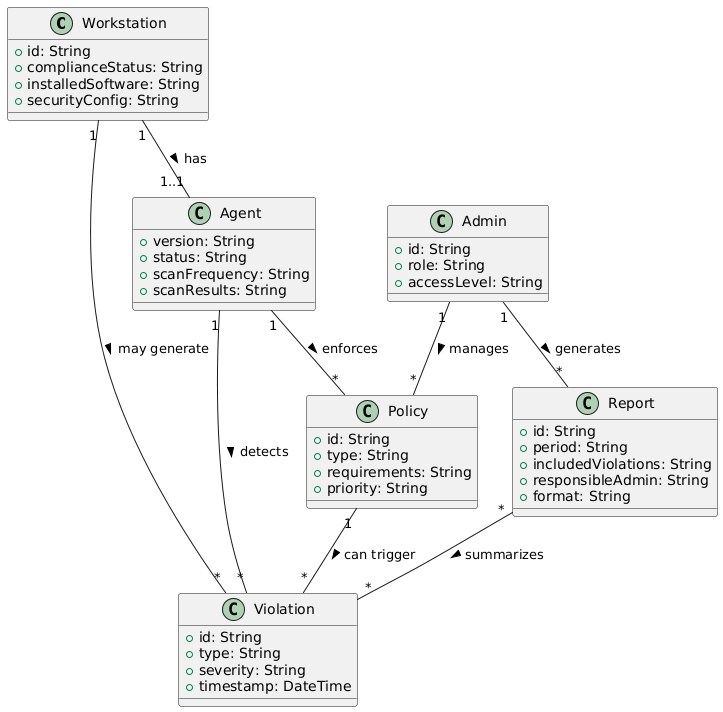

The diagram above was rendered by PlantUML. Its source (embedded in the PNG):
@startuml
class Workstation {
    +id: String
    +complianceStatus: String
    +installedSoftware: String
    +securityConfig: String
}

class Policy {
    +id: String
    +type: String
    +requirements: String
    +priority: String
}

class Agent {
    +version: String
    +status: String
    +scanFrequency: String
    +scanResults: String
}

class Violation {
    +id: String
    +type: String
    +severity: String
    +timestamp: DateTime
}

class Admin {
    +id: String
    +role: String
    +accessLevel: String
}

class Report {
    +id: String
    +period: String
    +includedViolations: String
    +responsibleAdmin: String
    +format: String
}

Workstation "1" -- "1..1" Agent : has >
Agent "1" -- "*" Policy : enforces >
Workstation "1" -- "*" Violation : may generate >
Agent "1" -- "*" Violation : detects >
Admin "1" -- "*" Policy : manages >
Admin "1" -- "*" Report : generates >
Report "*" -- "*" Violation : summarizes >
Policy "1" -- "*" Violation : can trigger >
@enduml